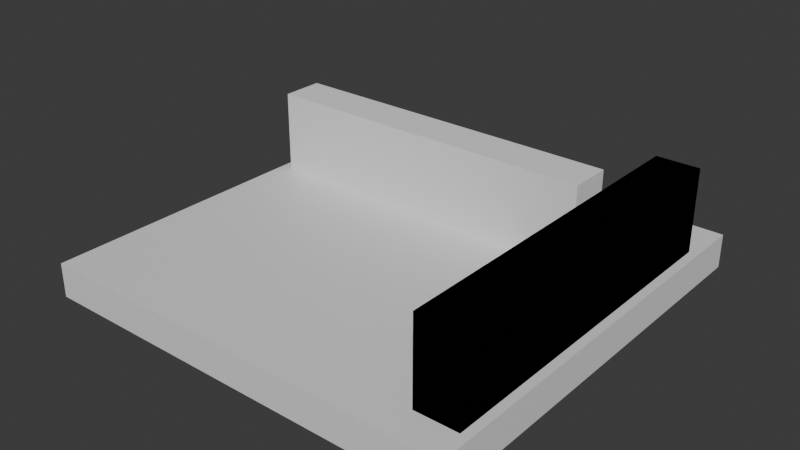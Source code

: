 # Source: tile1.blend  (saved by Blender 4.2.66; exported with 4.5.12 LTS)
import bpy
from mathutils import Matrix  # noqa: F401  (used for matrix-valued properties, if any)

bpy.ops.wm.read_factory_settings(use_empty=True)
scene = bpy.context.scene
scene.name = 'Scene'

# ---- collections
col_collection = bpy.data.collections.new('Collection'); scene.collection.children.link(col_collection)

# ---- materials (node trees are filled in below, after node groups)
mat_material = bpy.data.materials.new('Material')
mat_material.alpha_threshold = 0.0
mat_material.roughness = 0.5
mat_material.line_color = (0.0, 0.0, 0.0, 1.0)

# ---- material node trees
mat_material.use_nodes = True; mat_material.node_tree.nodes.clear()
_N = mat_material.node_tree.nodes; _L = mat_material.node_tree.links
n0 = _N.new('ShaderNodeOutputMaterial'); n0.name = 'Material Output'; n0.location = (300, 300)
n1 = _N.new('ShaderNodeBsdfPrincipled'); n1.name = 'Principled BSDF'; n1.location = (10, 300)
n1.inputs[3].default_value = 1.45
_L.new(n1.outputs[0], n0.inputs[0])
n0.is_active_output = True

# ---- world
world_world = bpy.data.worlds.new('World'); scene.world = world_world
world_world.use_nodes = True; world_world.node_tree.nodes.clear()
_N = world_world.node_tree.nodes; _L = world_world.node_tree.links
n0 = _N.new('ShaderNodeOutputWorld'); n0.name = 'World Output'; n0.location = (300, 300)
n1 = _N.new('ShaderNodeBackground'); n1.name = 'Background'; n1.location = (10, 300)
n1.inputs[0].default_value = (0.05088, 0.05088, 0.05088, 1.0)
_L.new(n1.outputs[0], n0.inputs[0])
n0.is_active_output = True
world_world.color = (0.05088, 0.05088, 0.05088)
world_world.sun_shadow_jitter_overblur = 0.0

# ---- meshes
me_cube_005 = bpy.data.meshes.new('Cube.005')
me_cube_005.from_pydata([(0.95, -2.009, -0.9), (0.95, -2.009, 0.1), (0.95, 2.009, -0.9), (0.95, 2.009, 0.1), (1.45, -2.009, -0.9), (1.45, -2.009, 0.1), (1.45, 2.009, -0.9), (1.45, 2.009, 0.1), (0.95, -2.009, -0.9), (0.95, -2.009, 0.1), (0.95, 2.009, -0.9), (0.95, 2.009, 0.1), (1.45, -2.009, -0.9), (1.45, -2.009, 0.1), (1.45, 2.009, -0.9), (1.45, 2.009, 0.1), (-3.309, 1.35, -0.9), (-3.309, 1.35, 0.1), (0.7094, 1.35, -0.9), (0.7094, 1.35, 0.1), (-3.309, 0.85, -0.9), (-3.309, 0.85, 0.1), (0.7094, 0.85, -0.9), (0.7094, 0.85, 0.1)], [], [(0, 1, 3, 2), (2, 3, 7, 6), (6, 7, 5, 4), (4, 5, 1, 0), (2, 6, 4, 0), (7, 3, 1, 5), (8, 9, 11, 10), (10, 11, 15, 14), (14, 15, 13, 12), (12, 13, 9, 8), (10, 14, 12, 8), (15, 11, 9, 13), (16, 17, 19, 18), (18, 19, 23, 22), (22, 23, 21, 20), (20, 21, 17, 16), (18, 22, 20, 16), (23, 19, 17, 21)])
_uv = me_cube_005.uv_layers.new(name='UVMap')
_uv.uv.foreach_set('vector', [0.375, 0.0, 0.625, 0.0, 0.625, 0.25, 0.375, 0.25, 0.375, 0.25, 0.625, 0.25, 0.625, 0.5, 0.375, 0.5, 0.375, 0.5, 0.625, 0.5, 0.625, 0.75, 0.375, 0.75, 0.375, 0.75, 0.625, 0.75, 0.625, 1.0, 0.375, 1.0, 0.125, 0.5, 0.375, 0.5, 0.375, 0.75, 0.125, 0.75, 0.625, 0.5, 0.875, 0.5, 0.875, 0.75, 0.625, 0.75, 0.375, 0.0, 0.625, 0.0, 0.625, 0.25, 0.375, 0.25, 0.375, 0.25, 0.625, 0.25, 0.625, 0.5, 0.375, 0.5, 0.375, 0.5, 0.625, 0.5, 0.625, 0.75, 0.375, 0.75, 0.375, 0.75, 0.625, 0.75, 0.625, 1.0, 0.375, 1.0, 0.125, 0.5, 0.375, 0.5, 0.375, 0.75, 0.125, 0.75, 0.625, 0.5, 0.875, 0.5, 0.875, 0.75, 0.625, 0.75, 0.375, 0.0, 0.625, 0.0, 0.625, 0.25, 0.375, 0.25, 0.375, 0.25, 0.625, 0.25, 0.625, 0.5, 0.375, 0.5, 0.375, 0.5, 0.625, 0.5, 0.625, 0.75, 0.375, 0.75, 0.375, 0.75, 0.625, 0.75, 0.625, 1.0, 0.375, 1.0, 0.125, 0.5, 0.375, 0.5, 0.375, 0.75, 0.125, 0.75, 0.625, 0.5, 0.875, 0.5, 0.875, 0.75, 0.625, 0.75])
me_cube_005.update()
me_cube = bpy.data.meshes.new('Cube')
me_cube.from_pydata([(5.0, 5.0, -1.088e-06), (5.0, 5.0, -0.4), (5.0, -5.0, -1.088e-06), (5.0, -5.0, -0.4), (-5.0, 5.0, -1.088e-06), (-5.0, 5.0, -0.4), (-5.0, -5.0, -1.088e-06), (-5.0, -5.0, -0.4)], [], [(0, 4, 6, 2), (3, 2, 6, 7), (7, 6, 4, 5), (5, 1, 3, 7), (1, 0, 2, 3), (5, 4, 0, 1)])
_uv = me_cube.uv_layers.new(name='UVMap')
_uv.uv.foreach_set('vector', [0.625, 0.5, 0.875, 0.5, 0.875, 0.75, 0.625, 0.75, 0.375, 0.75, 0.625, 0.75, 0.625, 1.0, 0.375, 1.0, 0.375, 0.0, 0.625, 0.0, 0.625, 0.25, 0.375, 0.25, 0.125, 0.5, 0.375, 0.5, 0.375, 0.75, 0.125, 0.75, 0.375, 0.5, 0.625, 0.5, 0.625, 0.75, 0.375, 0.75, 0.375, 0.25, 0.625, 0.25, 0.625, 0.5, 0.375, 0.5])
me_cube.materials.append(mat_material)
me_cube.use_mirror_vertex_groups = False
me_cube.update()

# ---- objects
ob_cube_001 = bpy.data.objects.new('Cube.001', me_cube_005)
ob_cube = bpy.data.objects.new('Cube', me_cube)

# ---- transforms, parenting, visibility, modifiers, constraints
ob_cube_001.location = (0.9464, -0.1046, 0.869)
ob_cube.location = (0.0, 0.0, 0.0)
ob_cube.scale = (0.5, 0.5, 1.0)
ob_cube.lock_rotations_4d = False
ob_cube.empty_display_type = 'ARROWS'
ob_cube.lineart.crease_threshold = 0.0

# ---- collection membership
scene.collection.objects.link(ob_cube_001)
col_collection.objects.link(ob_cube)

# ---- scene / render settings (as saved in the file)
scene.frame_start = 1; scene.frame_end = 250; scene.frame_set(1)
scene.render.engine = 'BLENDER_EEVEE_NEXT'
bpy.context.view_layer.update()

# ---- added for rendering (the .blend has no active camera and no usable light): camera, sun
cam_auto = bpy.data.cameras.new('AutoCamera')
cam_auto.lens = 50.0
cam_auto.sensor_width = 36.0
cam_auto.clip_end = 1000.0
ob_auto_camera = bpy.data.objects.new('AutoCamera', cam_auto)
scene.collection.objects.link(ob_auto_camera)
ob_auto_camera.location = (6.66381, -7.99658, 5.61555)
ob_auto_camera.rotation_euler = (1.09748, -7.21219e-08, 0.694738)
scene.camera = ob_auto_camera
light_auto_sun = bpy.data.lights.new('AutoSun', 'SUN')
light_auto_sun.energy = 3.0
light_auto_sun.angle = 0.0523599
ob_auto_sun = bpy.data.objects.new('AutoSun', light_auto_sun)
scene.collection.objects.link(ob_auto_sun)
ob_auto_sun.rotation_euler = (0.872665, 0.174533, 0.523599)
bpy.context.view_layer.update()
